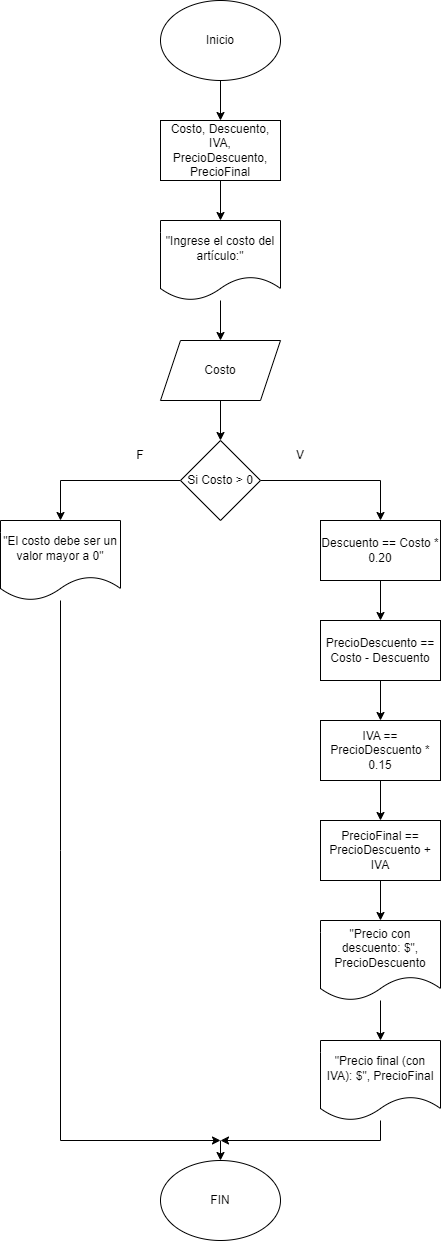

The diagram above was exported from draw.io. Its source (the exported page's mxGraphModel, read from the mxfile embedded in the PNG):
<mxGraphModel dx="1036" dy="606" grid="1" gridSize="10" guides="1" tooltips="1" connect="1" arrows="1" fold="1" page="1" pageScale="1" pageWidth="827" pageHeight="1169" math="0" shadow="0">
  <root>
    <mxCell id="0" />
    <mxCell id="1" parent="0" />
    <mxCell id="sJOJPY3n-fS8ESKXcGyx-6" value="" style="edgeStyle=orthogonalEdgeStyle;rounded=0;orthogonalLoop=1;jettySize=auto;html=1;" edge="1" parent="1" source="sJOJPY3n-fS8ESKXcGyx-1" target="sJOJPY3n-fS8ESKXcGyx-2">
      <mxGeometry relative="1" as="geometry" />
    </mxCell>
    <mxCell id="sJOJPY3n-fS8ESKXcGyx-1" value="Inicio" style="ellipse;whiteSpace=wrap;html=1;" vertex="1" parent="1">
      <mxGeometry x="360" width="120" height="80" as="geometry" />
    </mxCell>
    <mxCell id="sJOJPY3n-fS8ESKXcGyx-7" value="" style="edgeStyle=orthogonalEdgeStyle;rounded=0;orthogonalLoop=1;jettySize=auto;html=1;" edge="1" parent="1" source="sJOJPY3n-fS8ESKXcGyx-2" target="sJOJPY3n-fS8ESKXcGyx-5">
      <mxGeometry relative="1" as="geometry" />
    </mxCell>
    <mxCell id="sJOJPY3n-fS8ESKXcGyx-2" value="Costo, Descuento, IVA, PrecioDescuento, PrecioFinal" style="rounded=0;whiteSpace=wrap;html=1;" vertex="1" parent="1">
      <mxGeometry x="360" y="120" width="120" height="60" as="geometry" />
    </mxCell>
    <mxCell id="sJOJPY3n-fS8ESKXcGyx-10" value="" style="edgeStyle=orthogonalEdgeStyle;rounded=0;orthogonalLoop=1;jettySize=auto;html=1;" edge="1" parent="1" source="sJOJPY3n-fS8ESKXcGyx-4" target="sJOJPY3n-fS8ESKXcGyx-9">
      <mxGeometry relative="1" as="geometry" />
    </mxCell>
    <mxCell id="sJOJPY3n-fS8ESKXcGyx-4" value="Costo" style="shape=parallelogram;perimeter=parallelogramPerimeter;whiteSpace=wrap;html=1;fixedSize=1;" vertex="1" parent="1">
      <mxGeometry x="360" y="340" width="120" height="60" as="geometry" />
    </mxCell>
    <mxCell id="sJOJPY3n-fS8ESKXcGyx-8" value="" style="edgeStyle=orthogonalEdgeStyle;rounded=0;orthogonalLoop=1;jettySize=auto;html=1;" edge="1" parent="1" source="sJOJPY3n-fS8ESKXcGyx-5" target="sJOJPY3n-fS8ESKXcGyx-4">
      <mxGeometry relative="1" as="geometry" />
    </mxCell>
    <mxCell id="sJOJPY3n-fS8ESKXcGyx-5" value="&quot;Ingrese el costo del artículo:&quot;" style="shape=document;whiteSpace=wrap;html=1;boundedLbl=1;" vertex="1" parent="1">
      <mxGeometry x="360" y="220" width="120" height="80" as="geometry" />
    </mxCell>
    <mxCell id="sJOJPY3n-fS8ESKXcGyx-27" style="edgeStyle=orthogonalEdgeStyle;rounded=0;orthogonalLoop=1;jettySize=auto;html=1;exitX=1;exitY=0.5;exitDx=0;exitDy=0;entryX=0.5;entryY=0;entryDx=0;entryDy=0;" edge="1" parent="1" source="sJOJPY3n-fS8ESKXcGyx-9" target="sJOJPY3n-fS8ESKXcGyx-13">
      <mxGeometry relative="1" as="geometry" />
    </mxCell>
    <mxCell id="sJOJPY3n-fS8ESKXcGyx-28" style="edgeStyle=orthogonalEdgeStyle;rounded=0;orthogonalLoop=1;jettySize=auto;html=1;exitX=0;exitY=0.5;exitDx=0;exitDy=0;entryX=0.5;entryY=0;entryDx=0;entryDy=0;" edge="1" parent="1" source="sJOJPY3n-fS8ESKXcGyx-9" target="sJOJPY3n-fS8ESKXcGyx-11">
      <mxGeometry relative="1" as="geometry" />
    </mxCell>
    <mxCell id="sJOJPY3n-fS8ESKXcGyx-9" value="Si Costo &gt; 0" style="rhombus;whiteSpace=wrap;html=1;" vertex="1" parent="1">
      <mxGeometry x="380" y="440" width="80" height="80" as="geometry" />
    </mxCell>
    <mxCell id="sJOJPY3n-fS8ESKXcGyx-35" style="edgeStyle=orthogonalEdgeStyle;rounded=0;orthogonalLoop=1;jettySize=auto;html=1;" edge="1" parent="1" source="sJOJPY3n-fS8ESKXcGyx-11">
      <mxGeometry relative="1" as="geometry">
        <mxPoint x="420" y="1140" as="targetPoint" />
        <Array as="points">
          <mxPoint x="260" y="850" />
          <mxPoint x="260" y="850" />
        </Array>
      </mxGeometry>
    </mxCell>
    <mxCell id="sJOJPY3n-fS8ESKXcGyx-11" value="&quot;El costo debe ser un valor mayor a 0&quot;" style="shape=document;whiteSpace=wrap;html=1;boundedLbl=1;" vertex="1" parent="1">
      <mxGeometry x="200" y="520" width="120" height="80" as="geometry" />
    </mxCell>
    <mxCell id="sJOJPY3n-fS8ESKXcGyx-17" value="" style="edgeStyle=orthogonalEdgeStyle;rounded=0;orthogonalLoop=1;jettySize=auto;html=1;" edge="1" parent="1" source="sJOJPY3n-fS8ESKXcGyx-13" target="sJOJPY3n-fS8ESKXcGyx-14">
      <mxGeometry relative="1" as="geometry" />
    </mxCell>
    <mxCell id="sJOJPY3n-fS8ESKXcGyx-13" value="Descuento == Costo * 0.20" style="rounded=0;whiteSpace=wrap;html=1;" vertex="1" parent="1">
      <mxGeometry x="520" y="520" width="120" height="60" as="geometry" />
    </mxCell>
    <mxCell id="sJOJPY3n-fS8ESKXcGyx-18" value="" style="edgeStyle=orthogonalEdgeStyle;rounded=0;orthogonalLoop=1;jettySize=auto;html=1;" edge="1" parent="1" source="sJOJPY3n-fS8ESKXcGyx-14" target="sJOJPY3n-fS8ESKXcGyx-15">
      <mxGeometry relative="1" as="geometry" />
    </mxCell>
    <mxCell id="sJOJPY3n-fS8ESKXcGyx-14" value="PrecioDescuento == Costo - Descuento" style="rounded=0;whiteSpace=wrap;html=1;" vertex="1" parent="1">
      <mxGeometry x="520" y="620" width="120" height="60" as="geometry" />
    </mxCell>
    <mxCell id="sJOJPY3n-fS8ESKXcGyx-24" value="" style="edgeStyle=orthogonalEdgeStyle;rounded=0;orthogonalLoop=1;jettySize=auto;html=1;" edge="1" parent="1" source="sJOJPY3n-fS8ESKXcGyx-15" target="sJOJPY3n-fS8ESKXcGyx-21">
      <mxGeometry relative="1" as="geometry" />
    </mxCell>
    <mxCell id="sJOJPY3n-fS8ESKXcGyx-15" value="IVA == PrecioDescuento * 0.15" style="rounded=0;whiteSpace=wrap;html=1;" vertex="1" parent="1">
      <mxGeometry x="520" y="720" width="120" height="60" as="geometry" />
    </mxCell>
    <mxCell id="sJOJPY3n-fS8ESKXcGyx-19" value="V" style="text;html=1;align=center;verticalAlign=middle;whiteSpace=wrap;rounded=0;" vertex="1" parent="1">
      <mxGeometry x="470" y="440" width="60" height="30" as="geometry" />
    </mxCell>
    <mxCell id="sJOJPY3n-fS8ESKXcGyx-20" value="F" style="text;html=1;align=center;verticalAlign=middle;whiteSpace=wrap;rounded=0;" vertex="1" parent="1">
      <mxGeometry x="310" y="440" width="60" height="30" as="geometry" />
    </mxCell>
    <mxCell id="sJOJPY3n-fS8ESKXcGyx-25" value="" style="edgeStyle=orthogonalEdgeStyle;rounded=0;orthogonalLoop=1;jettySize=auto;html=1;" edge="1" parent="1" source="sJOJPY3n-fS8ESKXcGyx-21" target="sJOJPY3n-fS8ESKXcGyx-22">
      <mxGeometry relative="1" as="geometry" />
    </mxCell>
    <mxCell id="sJOJPY3n-fS8ESKXcGyx-21" value="PrecioFinal == PrecioDescuento + IVA" style="rounded=0;whiteSpace=wrap;html=1;" vertex="1" parent="1">
      <mxGeometry x="520" y="820" width="120" height="60" as="geometry" />
    </mxCell>
    <mxCell id="sJOJPY3n-fS8ESKXcGyx-26" value="" style="edgeStyle=orthogonalEdgeStyle;rounded=0;orthogonalLoop=1;jettySize=auto;html=1;" edge="1" parent="1" source="sJOJPY3n-fS8ESKXcGyx-22" target="sJOJPY3n-fS8ESKXcGyx-23">
      <mxGeometry relative="1" as="geometry" />
    </mxCell>
    <mxCell id="sJOJPY3n-fS8ESKXcGyx-22" value="&quot;Precio con descuento: $&quot;, PrecioDescuento" style="shape=document;whiteSpace=wrap;html=1;boundedLbl=1;" vertex="1" parent="1">
      <mxGeometry x="520" y="920" width="120" height="80" as="geometry" />
    </mxCell>
    <mxCell id="sJOJPY3n-fS8ESKXcGyx-34" style="edgeStyle=orthogonalEdgeStyle;rounded=0;orthogonalLoop=1;jettySize=auto;html=1;" edge="1" parent="1" source="sJOJPY3n-fS8ESKXcGyx-23">
      <mxGeometry relative="1" as="geometry">
        <mxPoint x="420" y="1140" as="targetPoint" />
        <Array as="points">
          <mxPoint x="580" y="1140" />
        </Array>
      </mxGeometry>
    </mxCell>
    <mxCell id="sJOJPY3n-fS8ESKXcGyx-23" value="&quot;Precio final (con IVA): $&quot;, PrecioFinal" style="shape=document;whiteSpace=wrap;html=1;boundedLbl=1;" vertex="1" parent="1">
      <mxGeometry x="520" y="1040" width="120" height="80" as="geometry" />
    </mxCell>
    <mxCell id="sJOJPY3n-fS8ESKXcGyx-29" value="FIN" style="ellipse;whiteSpace=wrap;html=1;" vertex="1" parent="1">
      <mxGeometry x="360" y="1160" width="120" height="80" as="geometry" />
    </mxCell>
    <mxCell id="sJOJPY3n-fS8ESKXcGyx-36" value="" style="endArrow=classic;html=1;rounded=0;entryX=0.5;entryY=0;entryDx=0;entryDy=0;" edge="1" parent="1" target="sJOJPY3n-fS8ESKXcGyx-29">
      <mxGeometry width="50" height="50" relative="1" as="geometry">
        <mxPoint x="420" y="1140" as="sourcePoint" />
        <mxPoint x="440" y="1100" as="targetPoint" />
      </mxGeometry>
    </mxCell>
  </root>
</mxGraphModel>